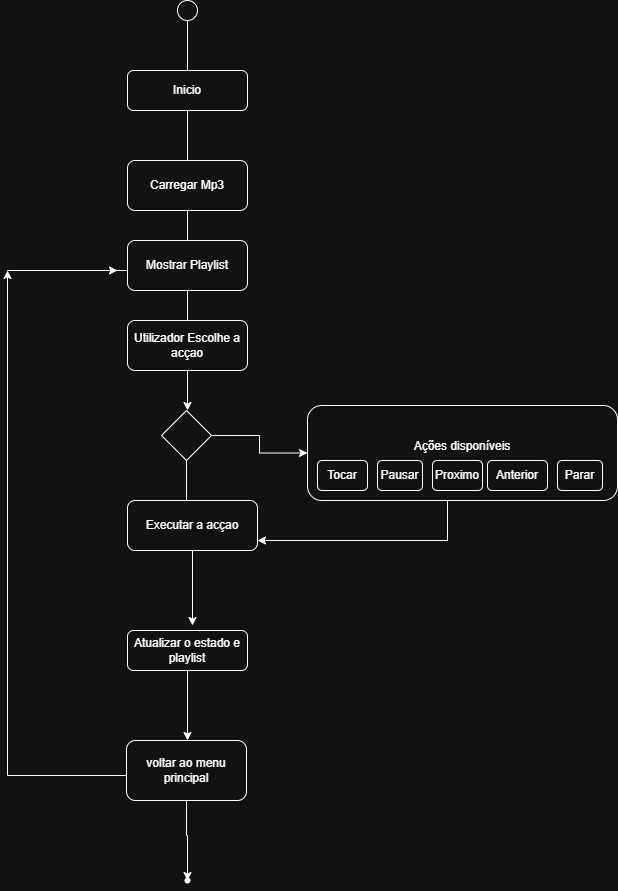

The diagram above was exported from draw.io. Its source (the exported page's mxGraphModel, read from the mxfile embedded in the PNG):
<mxGraphModel dx="1022" dy="564" grid="1" gridSize="10" guides="1" tooltips="1" connect="1" arrows="1" fold="1" page="1" pageScale="1" pageWidth="827" pageHeight="1169" math="0" shadow="0">
  <root>
    <mxCell id="0" />
    <mxCell id="1" parent="0" />
    <mxCell id="9sHBjkhSi1yujAOuKT9A-3" edge="1" parent="1" source="9sHBjkhSi1yujAOuKT9A-1" style="edgeStyle=orthogonalEdgeStyle;rounded=0;orthogonalLoop=1;jettySize=auto;html=1;" value="">
      <mxGeometry relative="1" as="geometry">
        <mxPoint x="390" y="120" as="targetPoint" />
      </mxGeometry>
    </mxCell>
    <mxCell id="9sHBjkhSi1yujAOuKT9A-1" parent="1" style="ellipse;whiteSpace=wrap;html=1;aspect=fixed;" value="" vertex="1">
      <mxGeometry height="20" width="20" x="380" y="40" as="geometry" />
    </mxCell>
    <mxCell id="9sHBjkhSi1yujAOuKT9A-8" edge="1" parent="1" style="edgeStyle=orthogonalEdgeStyle;rounded=0;orthogonalLoop=1;jettySize=auto;html=1;exitX=0.5;exitY=0;exitDx=0;exitDy=0;entryX=0.5;entryY=0;entryDx=0;entryDy=0;">
      <mxGeometry relative="1" as="geometry">
        <mxPoint x="400" y="200" as="sourcePoint" />
        <mxPoint x="400" y="200" as="targetPoint" />
      </mxGeometry>
    </mxCell>
    <mxCell id="9sHBjkhSi1yujAOuKT9A-15" edge="1" parent="1" style="edgeStyle=orthogonalEdgeStyle;rounded=0;orthogonalLoop=1;jettySize=auto;html=1;" value="">
      <mxGeometry relative="1" as="geometry">
        <mxPoint x="400" y="310" as="sourcePoint" />
        <mxPoint x="400" y="310" as="targetPoint" />
      </mxGeometry>
    </mxCell>
    <mxCell id="9sHBjkhSi1yujAOuKT9A-18" edge="1" parent="1" source="9sHBjkhSi1yujAOuKT9A-16" style="edgeStyle=orthogonalEdgeStyle;rounded=0;orthogonalLoop=1;jettySize=auto;html=1;" value="">
      <mxGeometry relative="1" as="geometry">
        <mxPoint x="390" y="220" as="targetPoint" />
      </mxGeometry>
    </mxCell>
    <mxCell id="9sHBjkhSi1yujAOuKT9A-16" parent="1" style="rounded=1;whiteSpace=wrap;html=1;" value="Inicio" vertex="1">
      <mxGeometry height="40" width="120" x="330" y="110" as="geometry" />
    </mxCell>
    <mxCell id="9sHBjkhSi1yujAOuKT9A-21" edge="1" parent="1" source="9sHBjkhSi1yujAOuKT9A-19" style="edgeStyle=orthogonalEdgeStyle;rounded=0;orthogonalLoop=1;jettySize=auto;html=1;" value="">
      <mxGeometry relative="1" as="geometry">
        <mxPoint x="390" y="300" as="targetPoint" />
      </mxGeometry>
    </mxCell>
    <mxCell id="9sHBjkhSi1yujAOuKT9A-19" parent="1" style="rounded=1;whiteSpace=wrap;html=1;" value="Carregar Mp3" vertex="1">
      <mxGeometry height="50" width="120" x="330" y="200" as="geometry" />
    </mxCell>
    <mxCell id="9sHBjkhSi1yujAOuKT9A-24" edge="1" parent="1" source="9sHBjkhSi1yujAOuKT9A-22" style="edgeStyle=orthogonalEdgeStyle;rounded=0;orthogonalLoop=1;jettySize=auto;html=1;" value="">
      <mxGeometry relative="1" as="geometry">
        <mxPoint x="390" y="370" as="targetPoint" />
      </mxGeometry>
    </mxCell>
    <mxCell id="9sHBjkhSi1yujAOuKT9A-56" edge="1" parent="1" source="9sHBjkhSi1yujAOuKT9A-22" style="edgeStyle=orthogonalEdgeStyle;rounded=0;orthogonalLoop=1;jettySize=auto;html=1;" value="">
      <mxGeometry relative="1" as="geometry">
        <Array as="points">
          <mxPoint x="210" y="310" />
          <mxPoint x="210" y="310" />
        </Array>
        <mxPoint x="320" y="310" as="targetPoint" />
      </mxGeometry>
    </mxCell>
    <mxCell id="9sHBjkhSi1yujAOuKT9A-22" parent="1" style="rounded=1;whiteSpace=wrap;html=1;" value="Mostrar Playlist" vertex="1">
      <mxGeometry height="50" width="120" x="330" y="280" as="geometry" />
    </mxCell>
    <mxCell id="9sHBjkhSi1yujAOuKT9A-29" edge="1" parent="1" source="9sHBjkhSi1yujAOuKT9A-25" style="edgeStyle=orthogonalEdgeStyle;rounded=0;orthogonalLoop=1;jettySize=auto;html=1;" value="">
      <mxGeometry relative="1" as="geometry">
        <mxPoint x="390" y="450" as="targetPoint" />
      </mxGeometry>
    </mxCell>
    <mxCell id="9sHBjkhSi1yujAOuKT9A-25" parent="1" style="rounded=1;whiteSpace=wrap;html=1;" value="Utilizador Escolhe a acçao" vertex="1">
      <mxGeometry height="50" width="120" x="330" y="360" as="geometry" />
    </mxCell>
    <mxCell id="9sHBjkhSi1yujAOuKT9A-32" edge="1" parent="1" source="9sHBjkhSi1yujAOuKT9A-30" style="edgeStyle=orthogonalEdgeStyle;rounded=0;orthogonalLoop=1;jettySize=auto;html=1;" target="9sHBjkhSi1yujAOuKT9A-31" value="">
      <mxGeometry relative="1" as="geometry" />
    </mxCell>
    <mxCell id="9sHBjkhSi1yujAOuKT9A-40" edge="1" parent="1" source="9sHBjkhSi1yujAOuKT9A-30" style="edgeStyle=orthogonalEdgeStyle;rounded=0;orthogonalLoop=1;jettySize=auto;html=1;" value="">
      <mxGeometry relative="1" as="geometry">
        <mxPoint x="389" y="550" as="targetPoint" />
      </mxGeometry>
    </mxCell>
    <mxCell id="9sHBjkhSi1yujAOuKT9A-30" parent="1" style="rhombus;whiteSpace=wrap;html=1;" value="" vertex="1">
      <mxGeometry height="50" width="50" x="364" y="450" as="geometry" />
    </mxCell>
    <mxCell id="9sHBjkhSi1yujAOuKT9A-43" edge="1" parent="1" style="edgeStyle=orthogonalEdgeStyle;rounded=0;orthogonalLoop=1;jettySize=auto;html=1;" value="">
      <mxGeometry relative="1" as="geometry">
        <Array as="points">
          <mxPoint x="665" y="520" />
          <mxPoint x="650" y="520" />
        </Array>
        <mxPoint x="665" y="470" as="sourcePoint" />
        <mxPoint x="460" y="580" as="targetPoint" />
      </mxGeometry>
    </mxCell>
    <mxCell id="9sHBjkhSi1yujAOuKT9A-31" parent="1" style="rounded=1;whiteSpace=wrap;html=1;" value="Ações disponíveis&lt;div&gt;&lt;br&gt;&lt;/div&gt;" vertex="1">
      <mxGeometry height="95" width="310" x="510" y="445" as="geometry" />
    </mxCell>
    <mxCell id="9sHBjkhSi1yujAOuKT9A-33" parent="1" style="rounded=1;whiteSpace=wrap;html=1;" value="Tocar" vertex="1">
      <mxGeometry height="30" width="50" x="520" y="500" as="geometry" />
    </mxCell>
    <mxCell id="9sHBjkhSi1yujAOuKT9A-34" parent="1" style="whiteSpace=wrap;html=1;rounded=1;" value="Pausar" vertex="1">
      <mxGeometry height="30" width="45" x="580" y="500" as="geometry" />
    </mxCell>
    <mxCell id="9sHBjkhSi1yujAOuKT9A-36" parent="1" style="rounded=1;whiteSpace=wrap;html=1;" value="Proximo" vertex="1">
      <mxGeometry height="30" width="50" x="635" y="500" as="geometry" />
    </mxCell>
    <mxCell id="9sHBjkhSi1yujAOuKT9A-37" parent="1" style="rounded=1;whiteSpace=wrap;html=1;" value="Anterior" vertex="1">
      <mxGeometry height="30" width="60" x="690" y="500" as="geometry" />
    </mxCell>
    <mxCell id="9sHBjkhSi1yujAOuKT9A-38" parent="1" style="rounded=1;whiteSpace=wrap;html=1;" value="Parar" vertex="1">
      <mxGeometry height="30" width="45" x="760" y="500" as="geometry" />
    </mxCell>
    <mxCell id="9sHBjkhSi1yujAOuKT9A-45" edge="1" parent="1" source="9sHBjkhSi1yujAOuKT9A-41" style="edgeStyle=orthogonalEdgeStyle;rounded=0;orthogonalLoop=1;jettySize=auto;html=1;" value="">
      <mxGeometry relative="1" as="geometry">
        <mxPoint x="395" y="665" as="targetPoint" />
      </mxGeometry>
    </mxCell>
    <mxCell id="9sHBjkhSi1yujAOuKT9A-41" parent="1" style="rounded=1;whiteSpace=wrap;html=1;" value="Executar a acçao" vertex="1">
      <mxGeometry height="50" width="130" x="330" y="540" as="geometry" />
    </mxCell>
    <mxCell id="9sHBjkhSi1yujAOuKT9A-48" edge="1" parent="1" source="9sHBjkhSi1yujAOuKT9A-46" style="edgeStyle=orthogonalEdgeStyle;rounded=0;orthogonalLoop=1;jettySize=auto;html=1;" value="">
      <mxGeometry relative="1" as="geometry">
        <mxPoint x="390" y="780" as="targetPoint" />
      </mxGeometry>
    </mxCell>
    <mxCell id="9sHBjkhSi1yujAOuKT9A-46" parent="1" style="rounded=1;whiteSpace=wrap;html=1;" value="Atualizar o estado e playlist" vertex="1">
      <mxGeometry height="40" width="120" x="330" y="670" as="geometry" />
    </mxCell>
    <mxCell id="9sHBjkhSi1yujAOuKT9A-51" edge="1" parent="1" source="9sHBjkhSi1yujAOuKT9A-49" style="edgeStyle=orthogonalEdgeStyle;rounded=0;orthogonalLoop=1;jettySize=auto;html=1;" target="9sHBjkhSi1yujAOuKT9A-50" value="">
      <mxGeometry relative="1" as="geometry" />
    </mxCell>
    <mxCell id="9sHBjkhSi1yujAOuKT9A-53" edge="1" parent="1" style="edgeStyle=orthogonalEdgeStyle;rounded=0;orthogonalLoop=1;jettySize=auto;html=1;strokeWidth=1;" value="">
      <mxGeometry relative="1" as="geometry">
        <mxPoint x="329" y="815" as="sourcePoint" />
        <mxPoint x="210" y="310" as="targetPoint" />
      </mxGeometry>
    </mxCell>
    <mxCell id="9sHBjkhSi1yujAOuKT9A-49" parent="1" style="rounded=1;whiteSpace=wrap;html=1;" value="voltar ao menu principal" vertex="1">
      <mxGeometry height="60" width="120" x="329" y="780" as="geometry" />
    </mxCell>
    <mxCell id="9sHBjkhSi1yujAOuKT9A-50" parent="1" style="shape=waypoint;sketch=0;size=6;pointerEvents=1;points=[];fillColor=default;resizable=0;rotatable=0;perimeter=centerPerimeter;snapToPoint=1;rounded=1;" value="" vertex="1">
      <mxGeometry height="20" width="20" x="380" y="910" as="geometry" />
    </mxCell>
  </root>
</mxGraphModel>